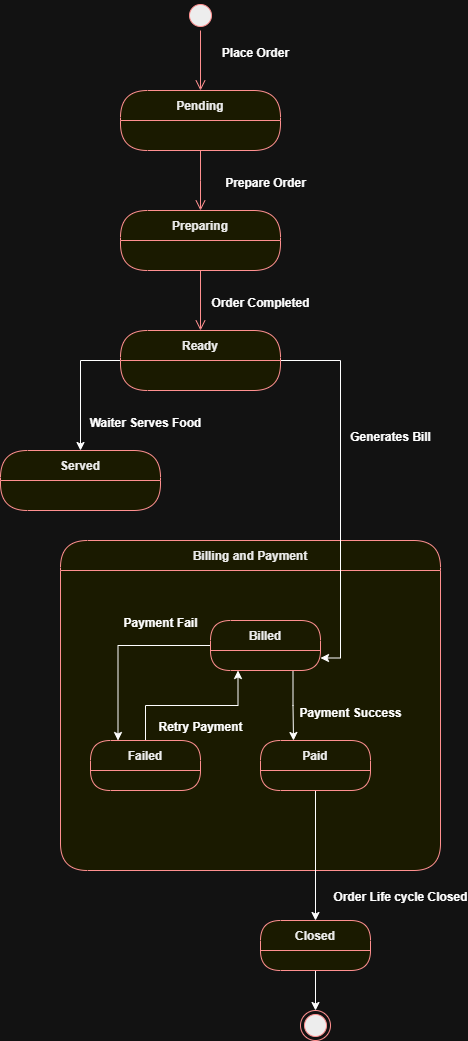

The diagram above was exported from draw.io. Its source (the exported page's mxGraphModel, read from the mxfile embedded in the PNG):
<mxGraphModel dx="1281" dy="527" grid="1" gridSize="10" guides="1" tooltips="1" connect="1" arrows="1" fold="1" page="1" pageScale="1" pageWidth="850" pageHeight="1100" math="0" shadow="0">
  <root>
    <mxCell id="0" />
    <mxCell id="1" parent="0" />
    <mxCell id="PCEnGzHOQUZ25UNnJ2Yf-17" parent="1" style="swimlane;fontStyle=1;align=center;verticalAlign=middle;childLayout=stackLayout;horizontal=1;startSize=30;horizontalStack=0;resizeParent=0;resizeLast=1;container=0;fontColor=#000000;collapsible=0;rounded=1;arcSize=30;strokeColor=#ff0000;fillColor=#ffffc0;swimlaneFillColor=#ffffc0;dropTarget=0;" value="Billing and Payment" vertex="1">
      <mxGeometry height="330" width="380" x="300" y="690" as="geometry" />
    </mxCell>
    <mxCell id="PCEnGzHOQUZ25UNnJ2Yf-1" parent="1" style="ellipse;html=1;shape=startState;fillColor=#000000;strokeColor=#ff0000;" value="" vertex="1">
      <mxGeometry height="30" width="30" x="425" y="150" as="geometry" />
    </mxCell>
    <mxCell id="PCEnGzHOQUZ25UNnJ2Yf-2" edge="1" parent="1" source="PCEnGzHOQUZ25UNnJ2Yf-1" style="edgeStyle=orthogonalEdgeStyle;html=1;verticalAlign=bottom;endArrow=open;endSize=8;strokeColor=#ff0000;rounded=0;" value="">
      <mxGeometry relative="1" as="geometry">
        <mxPoint x="440" y="240" as="targetPoint" />
      </mxGeometry>
    </mxCell>
    <mxCell id="PCEnGzHOQUZ25UNnJ2Yf-3" parent="1" style="swimlane;fontStyle=1;align=center;verticalAlign=middle;childLayout=stackLayout;horizontal=1;startSize=30;horizontalStack=0;resizeParent=0;resizeLast=1;container=0;fontColor=#000000;collapsible=0;rounded=1;arcSize=30;strokeColor=#ff0000;fillColor=#ffffc0;swimlaneFillColor=#ffffc0;dropTarget=0;" value="Pending" vertex="1">
      <mxGeometry height="60" width="160" x="360" y="240" as="geometry" />
    </mxCell>
    <mxCell id="PCEnGzHOQUZ25UNnJ2Yf-5" edge="1" parent="1" source="PCEnGzHOQUZ25UNnJ2Yf-3" style="edgeStyle=orthogonalEdgeStyle;html=1;verticalAlign=bottom;endArrow=open;endSize=8;strokeColor=#ff0000;rounded=0;" value="">
      <mxGeometry relative="1" as="geometry">
        <Array as="points">
          <mxPoint x="440" y="330" />
          <mxPoint x="440" y="330" />
        </Array>
        <mxPoint x="440" y="360" as="targetPoint" />
      </mxGeometry>
    </mxCell>
    <mxCell id="PCEnGzHOQUZ25UNnJ2Yf-6" parent="1" style="swimlane;fontStyle=1;align=center;verticalAlign=middle;childLayout=stackLayout;horizontal=1;startSize=30;horizontalStack=0;resizeParent=0;resizeLast=1;container=0;fontColor=#000000;collapsible=0;rounded=1;arcSize=30;strokeColor=#ff0000;fillColor=#ffffc0;swimlaneFillColor=#ffffc0;dropTarget=0;" value="Preparing" vertex="1">
      <mxGeometry height="60" width="160" x="360" y="360" as="geometry" />
    </mxCell>
    <mxCell id="PCEnGzHOQUZ25UNnJ2Yf-8" edge="1" parent="1" source="PCEnGzHOQUZ25UNnJ2Yf-6" style="edgeStyle=orthogonalEdgeStyle;html=1;verticalAlign=bottom;endArrow=open;endSize=8;strokeColor=#ff0000;rounded=0;" value="">
      <mxGeometry relative="1" as="geometry">
        <mxPoint x="440" y="480" as="targetPoint" />
      </mxGeometry>
    </mxCell>
    <mxCell id="PCEnGzHOQUZ25UNnJ2Yf-23" edge="1" parent="1" source="PCEnGzHOQUZ25UNnJ2Yf-9" style="edgeStyle=orthogonalEdgeStyle;rounded=0;orthogonalLoop=1;jettySize=auto;html=1;exitX=1;exitY=0.5;exitDx=0;exitDy=0;entryX=1;entryY=0.75;entryDx=0;entryDy=0;" target="PCEnGzHOQUZ25UNnJ2Yf-20">
      <mxGeometry relative="1" as="geometry" />
    </mxCell>
    <mxCell id="PCEnGzHOQUZ25UNnJ2Yf-24" edge="1" parent="1" source="PCEnGzHOQUZ25UNnJ2Yf-9" style="edgeStyle=orthogonalEdgeStyle;rounded=0;orthogonalLoop=1;jettySize=auto;html=1;exitX=0;exitY=0.5;exitDx=0;exitDy=0;entryX=0.5;entryY=0;entryDx=0;entryDy=0;" target="PCEnGzHOQUZ25UNnJ2Yf-10">
      <mxGeometry relative="1" as="geometry" />
    </mxCell>
    <mxCell id="PCEnGzHOQUZ25UNnJ2Yf-9" parent="1" style="swimlane;fontStyle=1;align=center;verticalAlign=middle;childLayout=stackLayout;horizontal=1;startSize=30;horizontalStack=0;resizeParent=0;resizeLast=1;container=0;fontColor=#000000;collapsible=0;rounded=1;arcSize=30;strokeColor=#ff0000;fillColor=#ffffc0;swimlaneFillColor=#ffffc0;dropTarget=0;" value="Ready" vertex="1">
      <mxGeometry height="60" width="160" x="360" y="480" as="geometry" />
    </mxCell>
    <mxCell id="PCEnGzHOQUZ25UNnJ2Yf-10" parent="1" style="swimlane;fontStyle=1;align=center;verticalAlign=middle;childLayout=stackLayout;horizontal=1;startSize=30;horizontalStack=0;resizeParent=0;resizeLast=1;container=0;fontColor=#000000;collapsible=0;rounded=1;arcSize=30;strokeColor=#ff0000;fillColor=#ffffc0;swimlaneFillColor=#ffffc0;dropTarget=0;" value="Served" vertex="1">
      <mxGeometry height="60" width="160" x="240" y="600" as="geometry" />
    </mxCell>
    <mxCell id="PCEnGzHOQUZ25UNnJ2Yf-27" edge="1" parent="1" source="PCEnGzHOQUZ25UNnJ2Yf-20" style="edgeStyle=orthogonalEdgeStyle;rounded=0;orthogonalLoop=1;jettySize=auto;html=1;exitX=0;exitY=0.5;exitDx=0;exitDy=0;entryX=0.25;entryY=0;entryDx=0;entryDy=0;" target="PCEnGzHOQUZ25UNnJ2Yf-25">
      <mxGeometry relative="1" as="geometry" />
    </mxCell>
    <mxCell id="PCEnGzHOQUZ25UNnJ2Yf-31" edge="1" parent="1" source="PCEnGzHOQUZ25UNnJ2Yf-20" style="edgeStyle=orthogonalEdgeStyle;rounded=0;orthogonalLoop=1;jettySize=auto;html=1;exitX=0.75;exitY=1;exitDx=0;exitDy=0;">
      <mxGeometry relative="1" as="geometry">
        <mxPoint x="533" y="890" as="targetPoint" />
      </mxGeometry>
    </mxCell>
    <mxCell id="PCEnGzHOQUZ25UNnJ2Yf-20" parent="1" style="swimlane;fontStyle=1;align=center;verticalAlign=middle;childLayout=stackLayout;horizontal=1;startSize=30;horizontalStack=0;resizeParent=0;resizeLast=1;container=0;fontColor=#000000;collapsible=0;rounded=1;arcSize=30;strokeColor=#ff0000;fillColor=#ffffc0;swimlaneFillColor=#ffffc0;dropTarget=0;" value="Billed" vertex="1">
      <mxGeometry height="50" width="110" x="450" y="770" as="geometry" />
    </mxCell>
    <mxCell id="PCEnGzHOQUZ25UNnJ2Yf-26" edge="1" parent="1" source="PCEnGzHOQUZ25UNnJ2Yf-25" style="edgeStyle=orthogonalEdgeStyle;rounded=0;orthogonalLoop=1;jettySize=auto;html=1;exitX=0.5;exitY=0;exitDx=0;exitDy=0;entryX=0.25;entryY=1;entryDx=0;entryDy=0;" target="PCEnGzHOQUZ25UNnJ2Yf-20">
      <mxGeometry relative="1" as="geometry" />
    </mxCell>
    <mxCell id="PCEnGzHOQUZ25UNnJ2Yf-25" parent="1" style="swimlane;fontStyle=1;align=center;verticalAlign=middle;childLayout=stackLayout;horizontal=1;startSize=30;horizontalStack=0;resizeParent=0;resizeLast=1;container=0;fontColor=#000000;collapsible=0;rounded=1;arcSize=30;strokeColor=#ff0000;fillColor=#ffffc0;swimlaneFillColor=#ffffc0;dropTarget=0;" value="Failed" vertex="1">
      <mxGeometry height="50" width="110" x="330" y="890" as="geometry" />
    </mxCell>
    <mxCell id="PCEnGzHOQUZ25UNnJ2Yf-34" edge="1" parent="1" source="PCEnGzHOQUZ25UNnJ2Yf-28" style="edgeStyle=orthogonalEdgeStyle;rounded=0;orthogonalLoop=1;jettySize=auto;html=1;exitX=0.5;exitY=1;exitDx=0;exitDy=0;entryX=0.5;entryY=0;entryDx=0;entryDy=0;" target="PCEnGzHOQUZ25UNnJ2Yf-33">
      <mxGeometry relative="1" as="geometry" />
    </mxCell>
    <mxCell id="PCEnGzHOQUZ25UNnJ2Yf-28" parent="1" style="swimlane;fontStyle=1;align=center;verticalAlign=middle;childLayout=stackLayout;horizontal=1;startSize=30;horizontalStack=0;resizeParent=0;resizeLast=1;container=0;fontColor=#000000;collapsible=0;rounded=1;arcSize=30;strokeColor=#ff0000;fillColor=#ffffc0;swimlaneFillColor=#ffffc0;dropTarget=0;" value="Paid" vertex="1">
      <mxGeometry height="50" width="110" x="500" y="890" as="geometry" />
    </mxCell>
    <mxCell id="PCEnGzHOQUZ25UNnJ2Yf-39" edge="1" parent="1" source="PCEnGzHOQUZ25UNnJ2Yf-33" style="edgeStyle=orthogonalEdgeStyle;rounded=0;orthogonalLoop=1;jettySize=auto;html=1;exitX=0.5;exitY=1;exitDx=0;exitDy=0;entryX=0.5;entryY=0;entryDx=0;entryDy=0;" target="PCEnGzHOQUZ25UNnJ2Yf-37">
      <mxGeometry relative="1" as="geometry" />
    </mxCell>
    <mxCell id="PCEnGzHOQUZ25UNnJ2Yf-33" parent="1" style="swimlane;fontStyle=1;align=center;verticalAlign=middle;childLayout=stackLayout;horizontal=1;startSize=30;horizontalStack=0;resizeParent=0;resizeLast=1;container=0;fontColor=#000000;collapsible=0;rounded=1;arcSize=30;strokeColor=#ff0000;fillColor=#ffffc0;swimlaneFillColor=#ffffc0;dropTarget=0;" value="Closed" vertex="1">
      <mxGeometry height="50" width="110" x="500" y="1070" as="geometry" />
    </mxCell>
    <mxCell id="PCEnGzHOQUZ25UNnJ2Yf-37" parent="1" style="ellipse;html=1;shape=endState;fillColor=#000000;strokeColor=#ff0000;" value="" vertex="1">
      <mxGeometry height="30" width="30" x="540" y="1160" as="geometry" />
    </mxCell>
    <mxCell id="PCEnGzHOQUZ25UNnJ2Yf-40" parent="1" style="text;align=center;fontStyle=1;verticalAlign=middle;spacingLeft=3;spacingRight=3;strokeColor=none;rotatable=0;points=[[0,0.5],[1,0.5]];portConstraint=eastwest;html=1;" value="Order Life cycle Closed" vertex="1">
      <mxGeometry height="26" width="80" x="600" y="1034" as="geometry" />
    </mxCell>
    <mxCell id="PCEnGzHOQUZ25UNnJ2Yf-41" parent="1" style="text;align=center;fontStyle=1;verticalAlign=middle;spacingLeft=3;spacingRight=3;strokeColor=none;rotatable=0;points=[[0,0.5],[1,0.5]];portConstraint=eastwest;html=1;" value="Payment Success" vertex="1">
      <mxGeometry height="26" width="80" x="550" y="850" as="geometry" />
    </mxCell>
    <mxCell id="PCEnGzHOQUZ25UNnJ2Yf-42" parent="1" style="text;align=center;fontStyle=1;verticalAlign=middle;spacingLeft=3;spacingRight=3;strokeColor=none;rotatable=0;points=[[0,0.5],[1,0.5]];portConstraint=eastwest;html=1;" value="Retry Payment" vertex="1">
      <mxGeometry height="26" width="80" x="400" y="864" as="geometry" />
    </mxCell>
    <mxCell id="PCEnGzHOQUZ25UNnJ2Yf-43" parent="1" style="text;align=center;fontStyle=1;verticalAlign=middle;spacingLeft=3;spacingRight=3;strokeColor=none;rotatable=0;points=[[0,0.5],[1,0.5]];portConstraint=eastwest;html=1;" value="Payment Fail" vertex="1">
      <mxGeometry height="26" width="80" x="360" y="760" as="geometry" />
    </mxCell>
    <mxCell id="PCEnGzHOQUZ25UNnJ2Yf-44" parent="1" style="text;align=center;fontStyle=1;verticalAlign=middle;spacingLeft=3;spacingRight=3;strokeColor=none;rotatable=0;points=[[0,0.5],[1,0.5]];portConstraint=eastwest;html=1;" value="Generates Bill" vertex="1">
      <mxGeometry height="26" width="80" x="590" y="574" as="geometry" />
    </mxCell>
    <mxCell id="PCEnGzHOQUZ25UNnJ2Yf-45" parent="1" style="text;align=center;fontStyle=1;verticalAlign=middle;spacingLeft=3;spacingRight=3;strokeColor=none;rotatable=0;points=[[0,0.5],[1,0.5]];portConstraint=eastwest;html=1;" value="Waiter Serves Food" vertex="1">
      <mxGeometry height="26" width="80" x="345" y="560" as="geometry" />
    </mxCell>
    <mxCell id="PCEnGzHOQUZ25UNnJ2Yf-46" parent="1" style="text;align=center;fontStyle=1;verticalAlign=middle;spacingLeft=3;spacingRight=3;strokeColor=none;rotatable=0;points=[[0,0.5],[1,0.5]];portConstraint=eastwest;html=1;" value="Place Order" vertex="1">
      <mxGeometry height="26" width="80" x="455" y="190" as="geometry" />
    </mxCell>
    <mxCell id="PCEnGzHOQUZ25UNnJ2Yf-47" parent="1" style="text;align=center;fontStyle=1;verticalAlign=middle;spacingLeft=3;spacingRight=3;strokeColor=none;rotatable=0;points=[[0,0.5],[1,0.5]];portConstraint=eastwest;html=1;" value="Prepare Order" vertex="1">
      <mxGeometry height="26" width="80" x="465" y="320" as="geometry" />
    </mxCell>
    <mxCell id="PCEnGzHOQUZ25UNnJ2Yf-48" parent="1" style="text;align=center;fontStyle=1;verticalAlign=middle;spacingLeft=3;spacingRight=3;strokeColor=none;rotatable=0;points=[[0,0.5],[1,0.5]];portConstraint=eastwest;html=1;" value="Order Completed" vertex="1">
      <mxGeometry height="26" width="80" x="460" y="440" as="geometry" />
    </mxCell>
  </root>
</mxGraphModel>